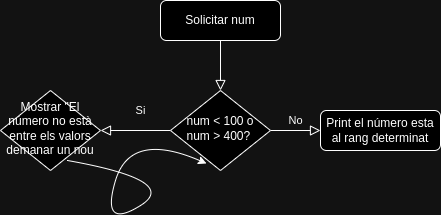

The diagram above was exported from draw.io. Its source (the exported page's mxGraphModel, read from the mxfile embedded in the PNG):
<mxGraphModel dx="1434" dy="780" grid="1" gridSize="10" guides="1" tooltips="1" connect="1" arrows="1" fold="1" page="1" pageScale="1" pageWidth="827" pageHeight="1169" math="0" shadow="0">
  <root>
    <mxCell id="0" />
    <mxCell id="1" parent="0" />
    <mxCell id="GALtESj3Zd2_TwEoMSWg-1" value="" style="rounded=0;html=1;jettySize=auto;orthogonalLoop=1;fontSize=11;endArrow=block;endFill=0;endSize=8;strokeWidth=1;shadow=0;labelBackgroundColor=none;edgeStyle=orthogonalEdgeStyle;" parent="1" source="GALtESj3Zd2_TwEoMSWg-2" target="GALtESj3Zd2_TwEoMSWg-5" edge="1">
      <mxGeometry relative="1" as="geometry" />
    </mxCell>
    <mxCell id="GALtESj3Zd2_TwEoMSWg-2" value="Solicitar num" style="rounded=1;whiteSpace=wrap;html=1;fontSize=12;glass=0;strokeWidth=1;shadow=0;" parent="1" vertex="1">
      <mxGeometry x="350" y="90" width="120" height="40" as="geometry" />
    </mxCell>
    <mxCell id="GALtESj3Zd2_TwEoMSWg-3" value="Si" style="rounded=0;html=1;jettySize=auto;orthogonalLoop=1;fontSize=11;endArrow=block;endFill=0;endSize=8;strokeWidth=1;shadow=0;labelBackgroundColor=none;edgeStyle=orthogonalEdgeStyle;exitX=0;exitY=0.5;exitDx=0;exitDy=0;" parent="1" source="GALtESj3Zd2_TwEoMSWg-5" target="GALtESj3Zd2_TwEoMSWg-7" edge="1">
      <mxGeometry x="-0.1429" y="-20" relative="1" as="geometry">
        <mxPoint as="offset" />
        <mxPoint x="210" y="190" as="sourcePoint" />
      </mxGeometry>
    </mxCell>
    <mxCell id="GALtESj3Zd2_TwEoMSWg-4" value="No" style="edgeStyle=orthogonalEdgeStyle;rounded=0;html=1;jettySize=auto;orthogonalLoop=1;fontSize=11;endArrow=block;endFill=0;endSize=8;strokeWidth=1;shadow=0;labelBackgroundColor=none;" parent="1" source="GALtESj3Zd2_TwEoMSWg-5" target="GALtESj3Zd2_TwEoMSWg-6" edge="1">
      <mxGeometry y="10" relative="1" as="geometry">
        <mxPoint as="offset" />
      </mxGeometry>
    </mxCell>
    <mxCell id="GALtESj3Zd2_TwEoMSWg-5" value="num &amp;lt; &lt;span class=&quot;hljs-number&quot;&gt;100&lt;/span&gt; o num &amp;gt; &lt;span class=&quot;hljs-number&quot;&gt;400&lt;/span&gt;?&amp;nbsp;" style="rhombus;whiteSpace=wrap;html=1;shadow=0;fontFamily=Helvetica;fontSize=12;align=center;strokeWidth=1;spacing=6;spacingTop=-4;" parent="1" vertex="1">
      <mxGeometry x="360" y="180" width="100" height="80" as="geometry" />
    </mxCell>
    <mxCell id="GALtESj3Zd2_TwEoMSWg-6" value="Print el número esta al rang determinat" style="rounded=1;whiteSpace=wrap;html=1;fontSize=12;glass=0;strokeWidth=1;shadow=0;" parent="1" vertex="1">
      <mxGeometry x="510" y="200" width="120" height="40" as="geometry" />
    </mxCell>
    <mxCell id="GALtESj3Zd2_TwEoMSWg-7" value="Mostrar &lt;span class=&quot;hljs-string&quot;&gt;&quot;El número no està entre els valors demanar un nou&lt;/span&gt;" style="rhombus;whiteSpace=wrap;html=1;shadow=0;fontFamily=Helvetica;fontSize=12;align=center;strokeWidth=1;spacing=6;spacingTop=-4;" parent="1" vertex="1">
      <mxGeometry x="190" y="180" width="100" height="80" as="geometry" />
    </mxCell>
    <mxCell id="GALtESj3Zd2_TwEoMSWg-8" value="" style="curved=1;endArrow=classic;html=1;rounded=0;exitX=0.672;exitY=0.87;exitDx=0;exitDy=0;exitPerimeter=0;entryX=0.358;entryY=0.913;entryDx=0;entryDy=0;entryPerimeter=0;" parent="1" edge="1">
      <mxGeometry width="50" height="50" relative="1" as="geometry">
        <mxPoint x="257" y="250" as="sourcePoint" />
        <mxPoint x="396" y="253" as="targetPoint" />
        <Array as="points">
          <mxPoint x="370" y="270" />
          <mxPoint x="290" y="320" />
          <mxPoint x="320" y="220" />
        </Array>
      </mxGeometry>
    </mxCell>
  </root>
</mxGraphModel>